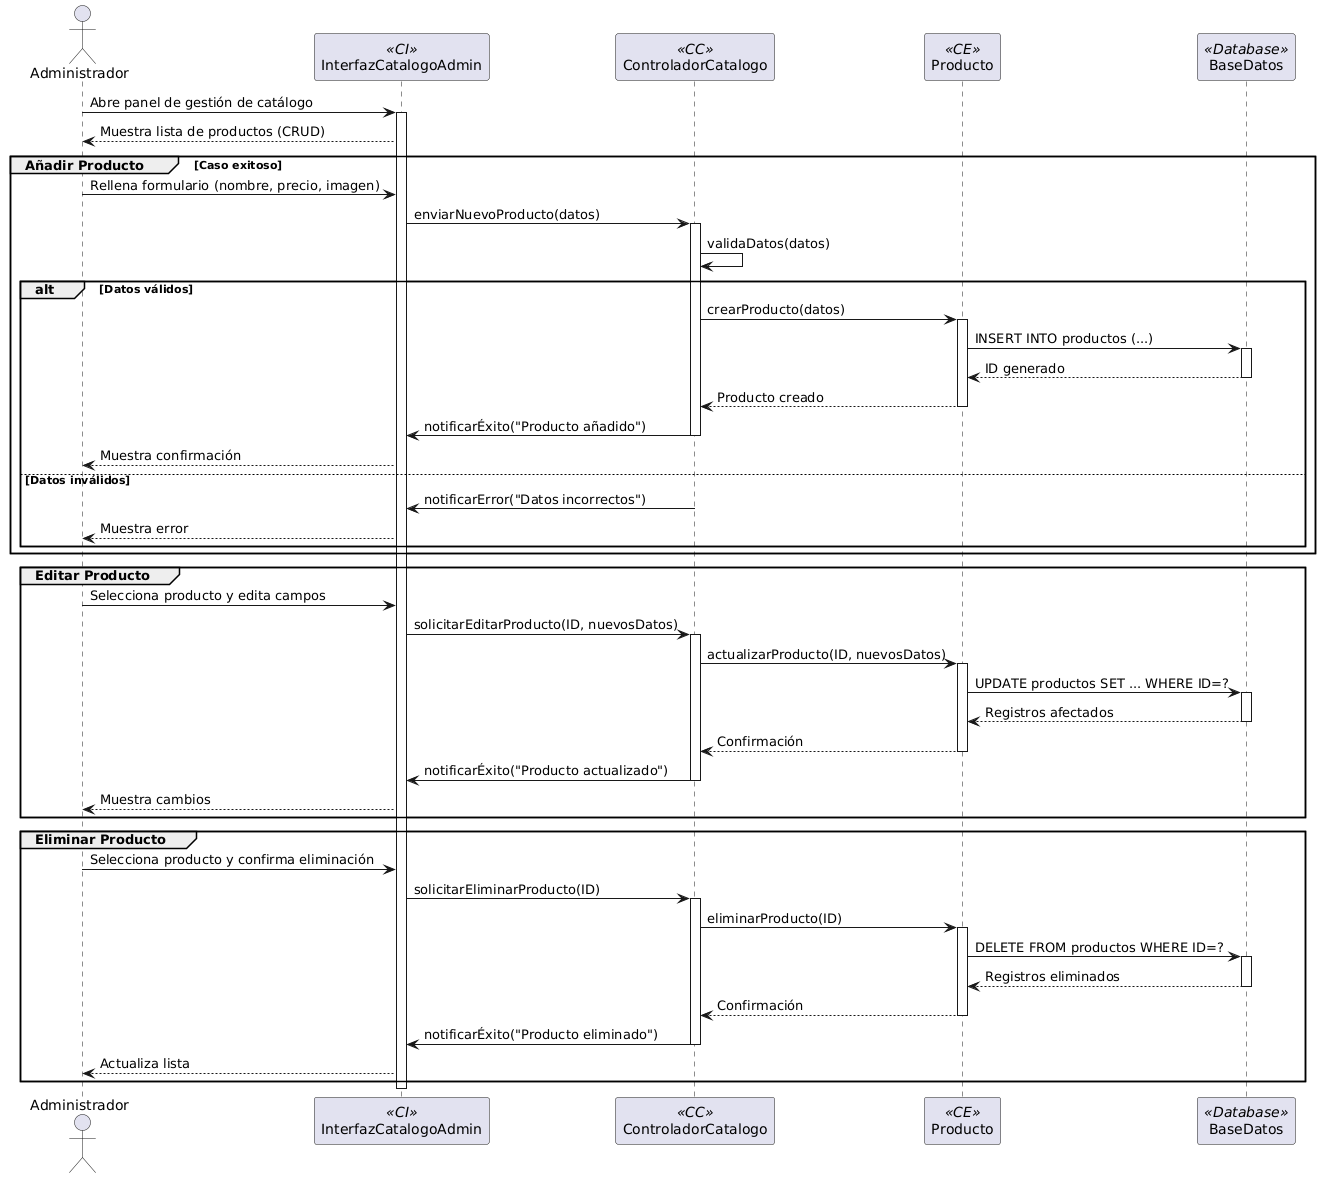

The diagram above was rendered by PlantUML. Its source (embedded in the PNG):
@startuml
actor Administrador
participant "InterfazCatalogoAdmin" as Interfaz <<CI>>
participant "ControladorCatalogo" as Controlador <<CC>>
participant "Producto" as Entidad <<CE>>
participant "BaseDatos" as BD <<Database>>

Administrador -> Interfaz: Abre panel de gestión de catálogo
activate Interfaz
Interfaz --> Administrador: Muestra lista de productos (CRUD)

group Añadir Producto [Caso exitoso]
  Administrador -> Interfaz: Rellena formulario (nombre, precio, imagen)
  Interfaz -> Controlador: enviarNuevoProducto(datos)
  activate Controlador
  Controlador -> Controlador: validaDatos(datos)
  alt Datos válidos
    Controlador -> Entidad: crearProducto(datos)
    activate Entidad
    Entidad -> BD: INSERT INTO productos (...)
    activate BD
    BD --> Entidad: ID generado
    deactivate BD
    Entidad --> Controlador: Producto creado
    deactivate Entidad
    Controlador -> Interfaz: notificarÉxito("Producto añadido")
    deactivate Controlador
    Interfaz --> Administrador: Muestra confirmación
  else Datos inválidos
    Controlador -> Interfaz: notificarError("Datos incorrectos")
    deactivate Controlador
    Interfaz --> Administrador: Muestra error
  end
end

group Editar Producto
  Administrador -> Interfaz: Selecciona producto y edita campos
  Interfaz -> Controlador: solicitarEditarProducto(ID, nuevosDatos)
  activate Controlador
  Controlador -> Entidad: actualizarProducto(ID, nuevosDatos)
  activate Entidad
  Entidad -> BD: UPDATE productos SET ... WHERE ID=?
  activate BD
  BD --> Entidad: Registros afectados
  deactivate BD
  Entidad --> Controlador: Confirmación
  deactivate Entidad
  Controlador -> Interfaz: notificarÉxito("Producto actualizado")
  deactivate Controlador
  Interfaz --> Administrador: Muestra cambios
end

group Eliminar Producto
  Administrador -> Interfaz: Selecciona producto y confirma eliminación
  Interfaz -> Controlador: solicitarEliminarProducto(ID)
  activate Controlador
  Controlador -> Entidad: eliminarProducto(ID)
  activate Entidad
  Entidad -> BD: DELETE FROM productos WHERE ID=?
  activate BD
  BD --> Entidad: Registros eliminados
  deactivate BD
  Entidad --> Controlador: Confirmación
  deactivate Entidad
  Controlador -> Interfaz: notificarÉxito("Producto eliminado")
  deactivate Controlador
  Interfaz --> Administrador: Actualiza lista
end

deactivate Interfaz
@enduml